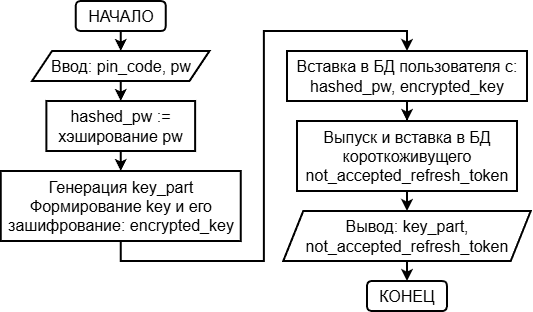

The diagram above was exported from draw.io. Its source (the exported page's mxGraphModel, read from the mxfile embedded in the PNG):
<mxGraphModel dx="403" dy="747" grid="1" gridSize="10" guides="1" tooltips="1" connect="1" arrows="1" fold="1" page="1" pageScale="1" pageWidth="827" pageHeight="1169" math="0" shadow="0">
  <root>
    <mxCell id="WIyWlLk6GJQsqaUBKTNV-0" />
    <mxCell id="WIyWlLk6GJQsqaUBKTNV-1" parent="WIyWlLk6GJQsqaUBKTNV-0" />
    <mxCell id="oCHRhWcWXK_3xjNBFvIf-5" edge="1" parent="WIyWlLk6GJQsqaUBKTNV-1" source="WTyZ-8ov8Mx1zGmO0l0u-0" style="edgeStyle=orthogonalEdgeStyle;rounded=0;orthogonalLoop=1;jettySize=auto;html=1;exitX=0.5;exitY=1;exitDx=0;exitDy=0;entryX=0.5;entryY=0;entryDx=0;entryDy=0;strokeWidth=2;" target="WTyZ-8ov8Mx1zGmO0l0u-1">
      <mxGeometry relative="1" as="geometry" />
    </mxCell>
    <mxCell id="WTyZ-8ov8Mx1zGmO0l0u-0" parent="WIyWlLk6GJQsqaUBKTNV-1" style="rounded=1;whiteSpace=wrap;html=1;strokeWidth=2;fontSize=16;" value="&lt;font&gt;НАЧАЛО&lt;/font&gt;" vertex="1">
      <mxGeometry height="30" width="90" x="1078.75" y="40" as="geometry" />
    </mxCell>
    <mxCell id="oCHRhWcWXK_3xjNBFvIf-6" edge="1" parent="WIyWlLk6GJQsqaUBKTNV-1" source="WTyZ-8ov8Mx1zGmO0l0u-1" style="edgeStyle=orthogonalEdgeStyle;rounded=0;orthogonalLoop=1;jettySize=auto;html=1;exitX=0.5;exitY=1;exitDx=0;exitDy=0;entryX=0.5;entryY=0;entryDx=0;entryDy=0;strokeWidth=2;" target="WTyZ-8ov8Mx1zGmO0l0u-2">
      <mxGeometry relative="1" as="geometry" />
    </mxCell>
    <mxCell id="WTyZ-8ov8Mx1zGmO0l0u-1" parent="WIyWlLk6GJQsqaUBKTNV-1" style="shape=parallelogram;perimeter=parallelogramPerimeter;whiteSpace=wrap;html=1;fixedSize=1;strokeWidth=2;" value="&lt;font style=&quot;font-size: 16px;&quot;&gt;Ввод: pin_code, pw&lt;/font&gt;" vertex="1">
      <mxGeometry height="30" width="177.5" x="1035" y="90" as="geometry" />
    </mxCell>
    <mxCell id="oCHRhWcWXK_3xjNBFvIf-7" edge="1" parent="WIyWlLk6GJQsqaUBKTNV-1" source="WTyZ-8ov8Mx1zGmO0l0u-2" style="edgeStyle=orthogonalEdgeStyle;rounded=0;orthogonalLoop=1;jettySize=auto;html=1;exitX=0.5;exitY=1;exitDx=0;exitDy=0;entryX=0.5;entryY=0;entryDx=0;entryDy=0;strokeWidth=2;" target="WTyZ-8ov8Mx1zGmO0l0u-3">
      <mxGeometry relative="1" as="geometry" />
    </mxCell>
    <mxCell id="WTyZ-8ov8Mx1zGmO0l0u-2" parent="WIyWlLk6GJQsqaUBKTNV-1" style="rounded=0;whiteSpace=wrap;html=1;strokeWidth=2;fontSize=16;" value="hashed_pw :=&lt;div&gt;хэширование pw&lt;/div&gt;" vertex="1">
      <mxGeometry height="50" width="148.75" x="1049.38" y="140" as="geometry" />
    </mxCell>
    <mxCell id="oCHRhWcWXK_3xjNBFvIf-8" edge="1" parent="WIyWlLk6GJQsqaUBKTNV-1" source="WTyZ-8ov8Mx1zGmO0l0u-3" style="edgeStyle=orthogonalEdgeStyle;rounded=0;orthogonalLoop=1;jettySize=auto;html=1;exitX=0.5;exitY=1;exitDx=0;exitDy=0;entryX=0.5;entryY=0;entryDx=0;entryDy=0;strokeWidth=2;" target="WTyZ-8ov8Mx1zGmO0l0u-4">
      <mxGeometry relative="1" as="geometry" />
    </mxCell>
    <mxCell id="WTyZ-8ov8Mx1zGmO0l0u-3" parent="WIyWlLk6GJQsqaUBKTNV-1" style="rounded=0;whiteSpace=wrap;html=1;strokeWidth=2;fontSize=16;" value="Генерация key_part&lt;div&gt;Формирование key и его зашифрование: encrypted_key&lt;/div&gt;" vertex="1">
      <mxGeometry height="70" width="240" x="1003.75" y="210" as="geometry" />
    </mxCell>
    <mxCell id="oCHRhWcWXK_3xjNBFvIf-9" edge="1" parent="WIyWlLk6GJQsqaUBKTNV-1" source="WTyZ-8ov8Mx1zGmO0l0u-4" style="edgeStyle=orthogonalEdgeStyle;rounded=0;orthogonalLoop=1;jettySize=auto;html=1;strokeWidth=2;" target="WTyZ-8ov8Mx1zGmO0l0u-5" value="">
      <mxGeometry relative="1" as="geometry" />
    </mxCell>
    <mxCell id="WTyZ-8ov8Mx1zGmO0l0u-4" parent="WIyWlLk6GJQsqaUBKTNV-1" style="rounded=0;whiteSpace=wrap;html=1;strokeWidth=2;fontSize=16;" value="Вставка в БД пользователя с:&lt;div&gt;hashed_pw, encrypted_key&lt;/div&gt;" vertex="1">
      <mxGeometry height="50" width="240" x="1290" y="90" as="geometry" />
    </mxCell>
    <mxCell id="oCHRhWcWXK_3xjNBFvIf-11" edge="1" parent="WIyWlLk6GJQsqaUBKTNV-1" source="WTyZ-8ov8Mx1zGmO0l0u-5" style="edgeStyle=orthogonalEdgeStyle;rounded=0;orthogonalLoop=1;jettySize=auto;html=1;exitX=0.5;exitY=1;exitDx=0;exitDy=0;entryX=0.5;entryY=0;entryDx=0;entryDy=0;strokeWidth=2;" target="WTyZ-8ov8Mx1zGmO0l0u-6">
      <mxGeometry relative="1" as="geometry" />
    </mxCell>
    <mxCell id="WTyZ-8ov8Mx1zGmO0l0u-5" parent="WIyWlLk6GJQsqaUBKTNV-1" style="rounded=0;whiteSpace=wrap;html=1;strokeWidth=2;fontSize=16;" value="Выпуск и вставка в БД короткоживущего not_accepted_refresh_token" vertex="1">
      <mxGeometry height="70" width="220" x="1300" y="160" as="geometry" />
    </mxCell>
    <mxCell id="oCHRhWcWXK_3xjNBFvIf-12" edge="1" parent="WIyWlLk6GJQsqaUBKTNV-1" source="WTyZ-8ov8Mx1zGmO0l0u-6" style="edgeStyle=orthogonalEdgeStyle;rounded=0;orthogonalLoop=1;jettySize=auto;html=1;strokeWidth=2;" target="oCHRhWcWXK_3xjNBFvIf-3" value="">
      <mxGeometry relative="1" as="geometry" />
    </mxCell>
    <mxCell id="WTyZ-8ov8Mx1zGmO0l0u-6" parent="WIyWlLk6GJQsqaUBKTNV-1" style="shape=parallelogram;perimeter=parallelogramPerimeter;whiteSpace=wrap;html=1;fixedSize=1;strokeWidth=2;" value="&lt;font style=&quot;font-size: 16px;&quot;&gt;Вывод: key_part,&lt;/font&gt;&lt;div&gt;&lt;span style=&quot;font-size: 16px;&quot;&gt;not_accepted_refresh_token&lt;/span&gt;&lt;/div&gt;" vertex="1">
      <mxGeometry height="50" width="247.5" x="1286.25" y="250" as="geometry" />
    </mxCell>
    <mxCell id="oCHRhWcWXK_3xjNBFvIf-3" parent="WIyWlLk6GJQsqaUBKTNV-1" style="rounded=1;whiteSpace=wrap;html=1;strokeWidth=2;fontSize=16;" value="&lt;font&gt;КОНЕЦ&lt;/font&gt;" vertex="1">
      <mxGeometry height="30" width="80" x="1370" y="320" as="geometry" />
    </mxCell>
  </root>
</mxGraphModel>